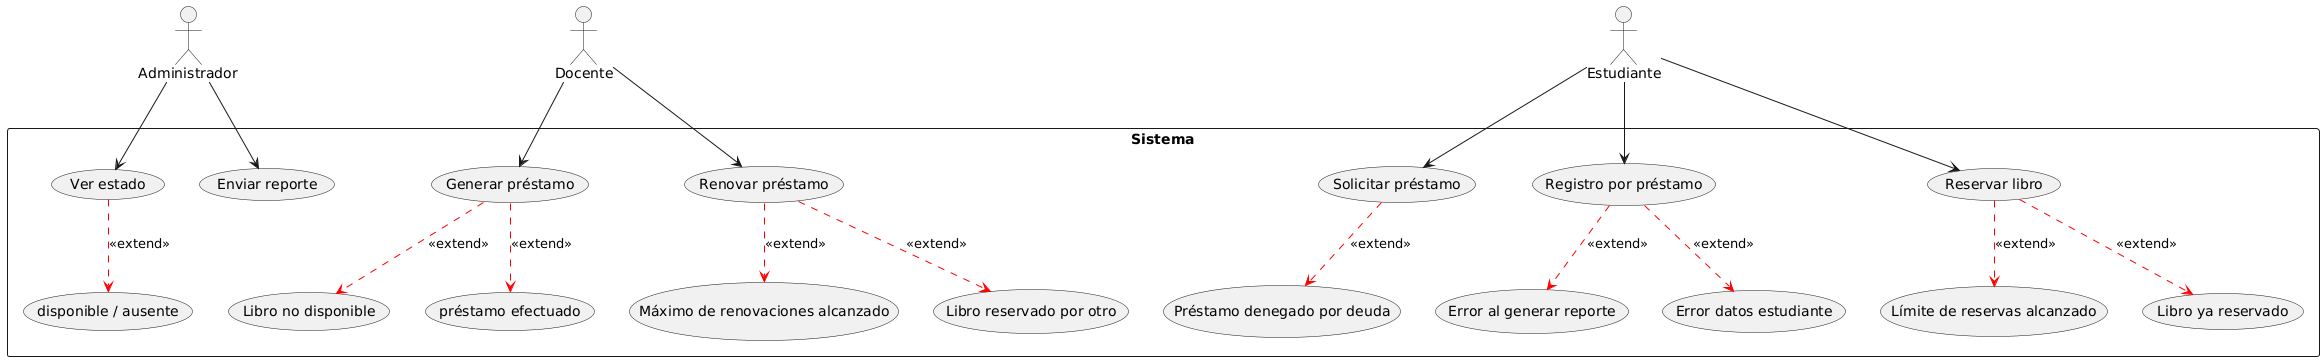

The diagram above was rendered by PlantUML. Its source (embedded in the PNG):
@startuml
actor Administrador
actor Docente
actor Estudiante

rectangle Sistema  {
  usecase "Ver estado" as UC1
  usecase "Enviar reporte" as UC2 
  usecase "Generar préstamo" as UC3
  usecase "Solicitar préstamo" as UC4
  usecase "Registro por préstamo" as UC5
  usecase "Reservar libro" as UC6
  usecase "Renovar préstamo" as UC7

  ' Excepciones
  usecase "Error al generar reporte" as EX1
  usecase "disponible / ausente" as EX2
  usecase "Libro no disponible" as EX3
  usecase "préstamo efectuado" as EX4
  usecase "Préstamo denegado por deuda" as EX5
  usecase "Error datos estudiante" as EX6
  usecase "Límite de reservas alcanzado" as EX7
  usecase "Libro ya reservado" as EX8
  usecase "Libro reservado por otro" as EX9
  usecase "Máximo de renovaciones alcanzado" as EX10
}

Administrador --> UC1
Administrador --> UC2
Docente --> UC3
Docente --> UC7
Estudiante --> UC4
Estudiante --> UC5
Estudiante --> UC6

UC5 .[#red,dashed].> EX1 : <<extend>>
UC1 .[#red,dashed].> EX2 : <<extend>>
UC3 .[#red,dashed].> EX3 : <<extend>>
UC3 .[#red,dashed].> EX4 : <<extend>>
UC4 .[#red,dashed].> EX5 : <<extend>>
UC5 .[#red,dashed].> EX6 : <<extend>>
UC6 .[#red,dashed].> EX7 : <<extend>>
UC6 .[#red,dashed].> EX8 : <<extend>>
UC7 .[#red,dashed].> EX9 : <<extend>>
UC7 .[#red,dashed].> EX10 : <<extend>>
@enduml